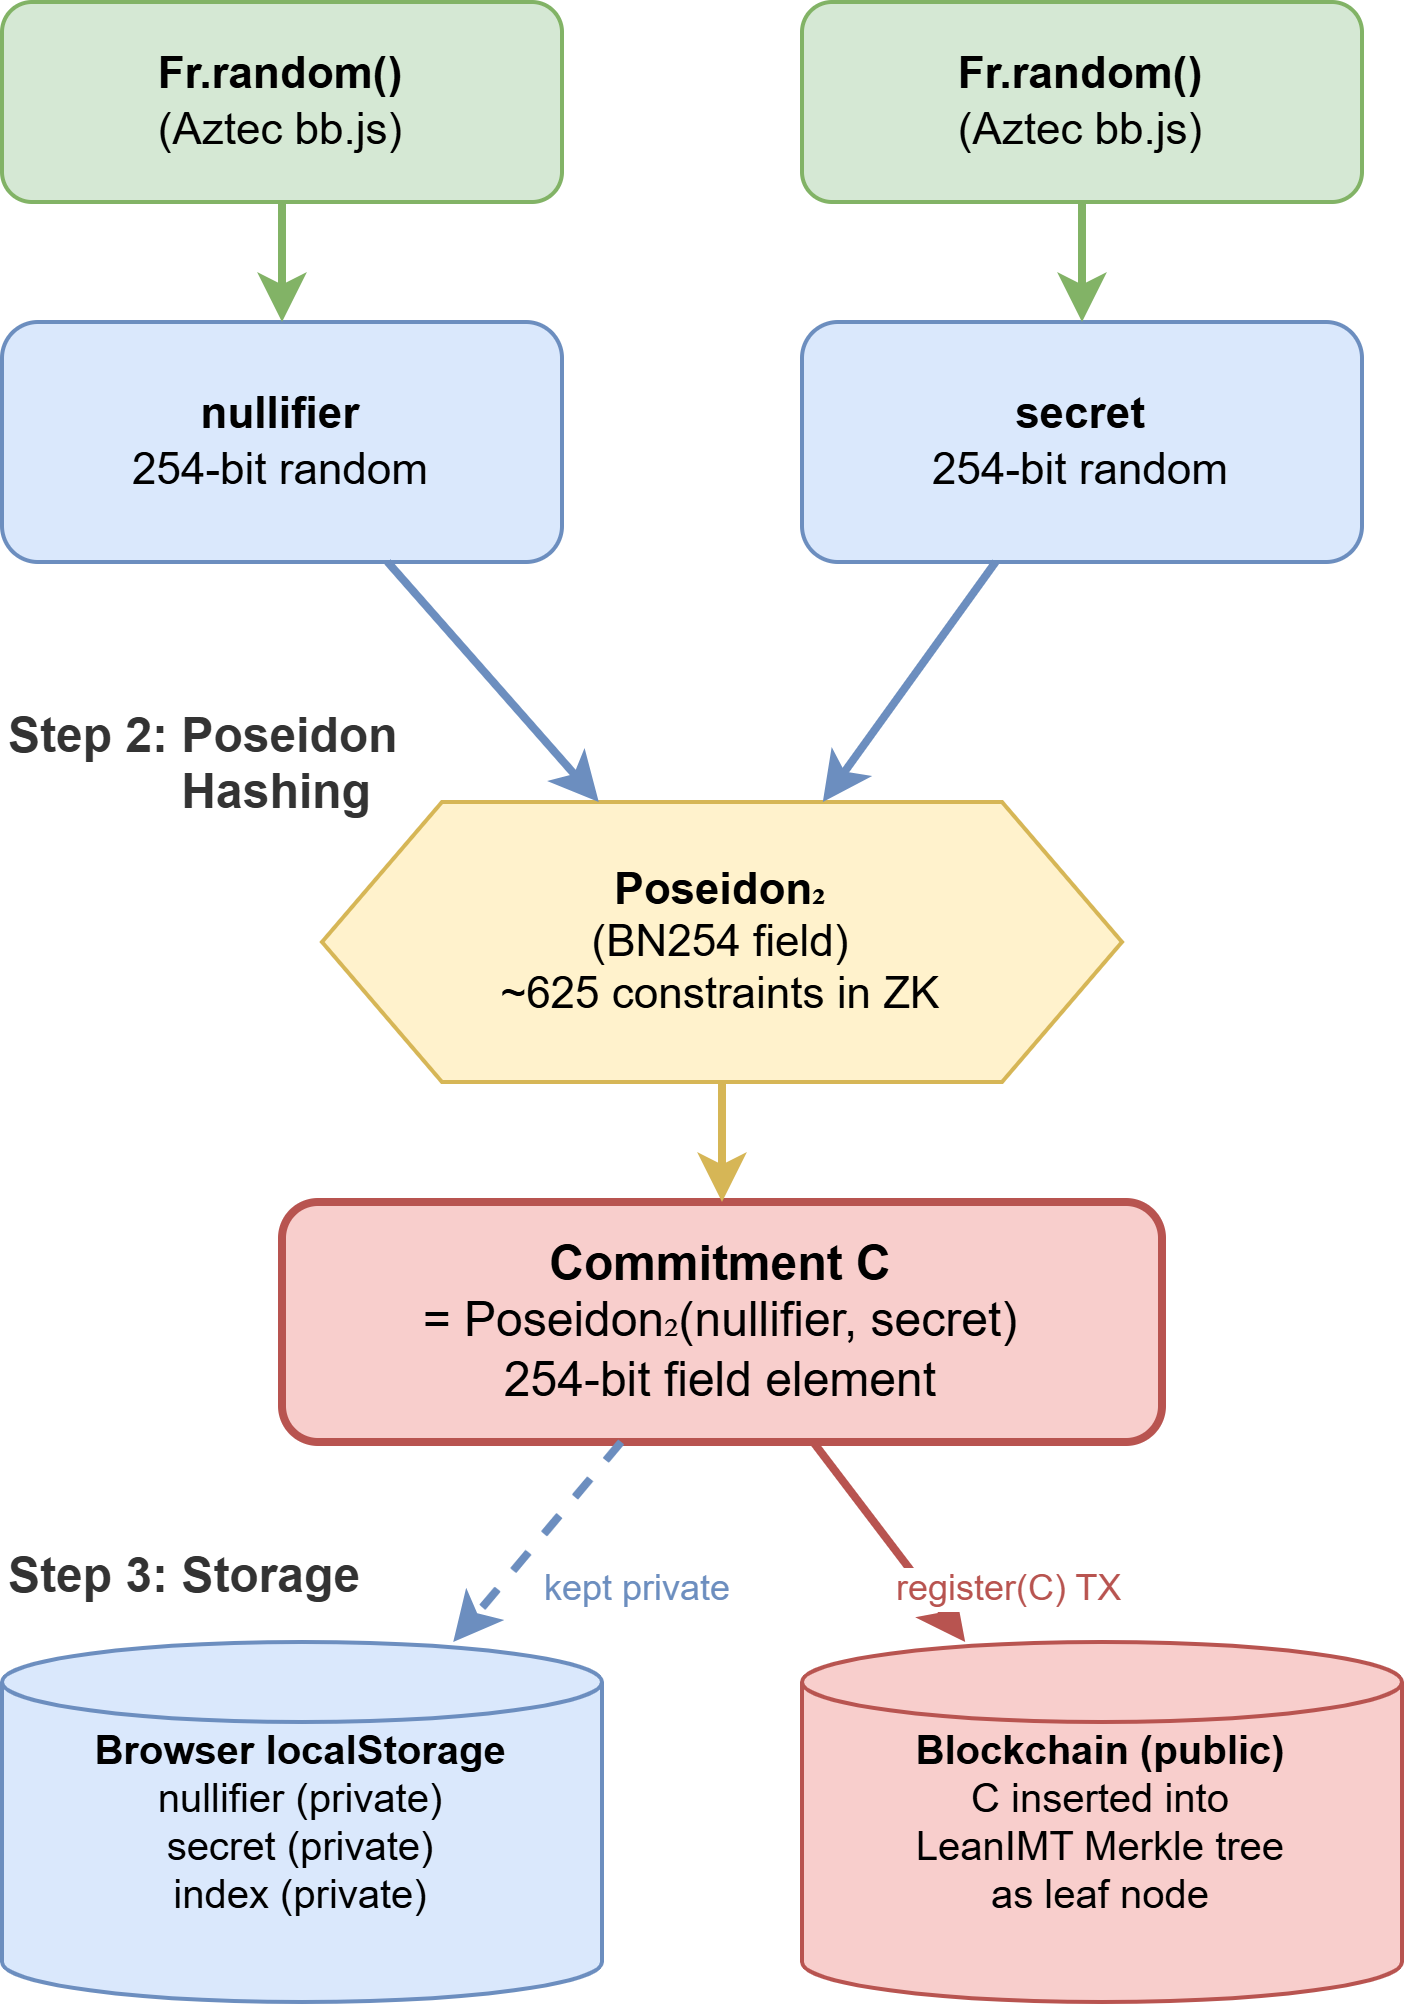

The diagram above was exported from draw.io. Its source (the exported page's mxGraphModel, read from the mxfile embedded in the PNG):
<mxGraphModel dx="1873" dy="1105" grid="1" gridSize="10" guides="1" tooltips="1" connect="1" arrows="1" fold="1" page="1" pageScale="1" pageWidth="850" pageHeight="1100" math="0" shadow="0">
  <root>
    <mxCell id="0" />
    <mxCell id="1" parent="0" />
    <mxCell id="czs7f9Tt_ER3GXNykYJt-173" parent="1" style="rounded=1;whiteSpace=wrap;html=1;fillColor=#d5e8d4;strokeColor=#82b366;fontSize=11;" value="&lt;b&gt;Fr.random()&lt;/b&gt;&lt;br&gt;(Aztec bb.js)" vertex="1">
      <mxGeometry height="50" width="140" x="50" y="100" as="geometry" />
    </mxCell>
    <mxCell id="czs7f9Tt_ER3GXNykYJt-174" parent="1" style="rounded=1;whiteSpace=wrap;html=1;fillColor=#d5e8d4;strokeColor=#82b366;fontSize=11;" value="&lt;b&gt;Fr.random()&lt;/b&gt;&lt;br&gt;(Aztec bb.js)" vertex="1">
      <mxGeometry height="50" width="140" x="250" y="100" as="geometry" />
    </mxCell>
    <mxCell id="czs7f9Tt_ER3GXNykYJt-175" parent="1" style="rounded=1;whiteSpace=wrap;html=1;fillColor=#dae8fc;strokeColor=#6c8ebf;fontSize=11;" value="&lt;b&gt;nullifier&lt;/b&gt;&lt;br&gt;254-bit random" vertex="1">
      <mxGeometry height="60" width="140" x="50" y="180" as="geometry" />
    </mxCell>
    <mxCell id="czs7f9Tt_ER3GXNykYJt-176" parent="1" style="rounded=1;whiteSpace=wrap;html=1;fillColor=#dae8fc;strokeColor=#6c8ebf;fontSize=11;" value="&lt;b&gt;secret&lt;/b&gt;&lt;br&gt;254-bit random" vertex="1">
      <mxGeometry height="60" width="140" x="250" y="180" as="geometry" />
    </mxCell>
    <mxCell id="czs7f9Tt_ER3GXNykYJt-177" edge="1" parent="1" source="czs7f9Tt_ER3GXNykYJt-173" style="rounded=1;strokeWidth=2;strokeColor=#82b366;" target="czs7f9Tt_ER3GXNykYJt-175">
      <mxGeometry relative="1" as="geometry" />
    </mxCell>
    <mxCell id="czs7f9Tt_ER3GXNykYJt-178" edge="1" parent="1" source="czs7f9Tt_ER3GXNykYJt-174" style="rounded=1;strokeWidth=2;strokeColor=#82b366;" target="czs7f9Tt_ER3GXNykYJt-176">
      <mxGeometry relative="1" as="geometry" />
    </mxCell>
    <mxCell id="czs7f9Tt_ER3GXNykYJt-179" parent="1" style="text;html=1;fontSize=12;align=left;fontColor=#333;" value="&lt;b&gt;Step 2: Poseidon&amp;nbsp;&lt;/b&gt;&lt;div&gt;&lt;b&gt;&amp;nbsp; &amp;nbsp; &amp;nbsp; &amp;nbsp; &amp;nbsp; &amp;nbsp; &amp;nbsp;Hashing&lt;/b&gt;&lt;/div&gt;" vertex="1">
      <mxGeometry height="25" width="300" x="50" y="270" as="geometry" />
    </mxCell>
    <mxCell id="czs7f9Tt_ER3GXNykYJt-180" parent="1" style="shape=hexagon;perimeter=hexagonPerimeter2;whiteSpace=wrap;html=1;fillColor=#fff2cc;strokeColor=#d6b656;fontSize=11;size=0.15;" value="&lt;b&gt;Poseidon₂&lt;/b&gt;&lt;br&gt;(BN254 field)&lt;br&gt;~625 constraints in ZK" vertex="1">
      <mxGeometry height="70" width="200" x="130" y="300" as="geometry" />
    </mxCell>
    <mxCell id="czs7f9Tt_ER3GXNykYJt-181" edge="1" parent="1" source="czs7f9Tt_ER3GXNykYJt-175" style="rounded=1;strokeWidth=2;strokeColor=#6c8ebf;" target="czs7f9Tt_ER3GXNykYJt-180">
      <mxGeometry relative="1" as="geometry" />
    </mxCell>
    <mxCell id="czs7f9Tt_ER3GXNykYJt-182" edge="1" parent="1" source="czs7f9Tt_ER3GXNykYJt-176" style="rounded=1;strokeWidth=2;strokeColor=#6c8ebf;" target="czs7f9Tt_ER3GXNykYJt-180">
      <mxGeometry relative="1" as="geometry" />
    </mxCell>
    <mxCell id="czs7f9Tt_ER3GXNykYJt-183" parent="1" style="rounded=1;whiteSpace=wrap;html=1;fillColor=#f8cecc;strokeColor=#b85450;fontSize=12;strokeWidth=2;" value="&lt;b&gt;Commitment C&lt;/b&gt;&lt;br&gt;= Poseidon₂(nullifier, secret)&lt;br&gt;254-bit field element" vertex="1">
      <mxGeometry height="60" width="220" x="120" y="400" as="geometry" />
    </mxCell>
    <mxCell id="czs7f9Tt_ER3GXNykYJt-184" edge="1" parent="1" source="czs7f9Tt_ER3GXNykYJt-180" style="rounded=1;strokeWidth=2;strokeColor=#d6b656;" target="czs7f9Tt_ER3GXNykYJt-183">
      <mxGeometry relative="1" as="geometry" />
    </mxCell>
    <mxCell id="czs7f9Tt_ER3GXNykYJt-185" parent="1" style="text;html=1;fontSize=12;align=left;fontColor=#333;" value="&lt;b&gt;Step 3: Storage&lt;/b&gt;" vertex="1">
      <mxGeometry height="25" width="200" x="50" y="480" as="geometry" />
    </mxCell>
    <mxCell id="czs7f9Tt_ER3GXNykYJt-186" parent="1" style="shape=cylinder3;whiteSpace=wrap;html=1;fillColor=#dae8fc;strokeColor=#6c8ebf;size=10;fontSize=10;" value="&lt;b&gt;Browser localStorage&lt;/b&gt;&lt;br&gt;nullifier (private)&lt;br&gt;secret (private)&lt;br&gt;index (private)" vertex="1">
      <mxGeometry height="90" width="150" x="50" y="510" as="geometry" />
    </mxCell>
    <mxCell id="czs7f9Tt_ER3GXNykYJt-187" parent="1" style="shape=cylinder3;whiteSpace=wrap;html=1;fillColor=#f8cecc;strokeColor=#b85450;size=10;fontSize=10;" value="&lt;b&gt;Blockchain (public)&lt;/b&gt;&lt;br&gt;C inserted into&lt;br&gt;LeanIMT Merkle tree&lt;br&gt;as leaf node" vertex="1">
      <mxGeometry height="90" width="150" x="250" y="510" as="geometry" />
    </mxCell>
    <mxCell id="czs7f9Tt_ER3GXNykYJt-188" edge="1" parent="1" source="czs7f9Tt_ER3GXNykYJt-183" style="rounded=1;strokeWidth=2;strokeColor=#6c8ebf;dashed=1;" target="czs7f9Tt_ER3GXNykYJt-186">
      <mxGeometry relative="1" as="geometry" />
    </mxCell>
    <mxCell id="czs7f9Tt_ER3GXNykYJt-189" connectable="0" parent="czs7f9Tt_ER3GXNykYJt-188" style="edgeLabel;html=1;fontSize=9;fontColor=#6c8ebf;" value="kept private" vertex="1">
      <mxGeometry relative="1" as="geometry" />
    </mxCell>
    <mxCell id="czs7f9Tt_ER3GXNykYJt-190" edge="1" parent="1" source="czs7f9Tt_ER3GXNykYJt-183" style="rounded=1;strokeWidth=2;strokeColor=#b85450;" target="czs7f9Tt_ER3GXNykYJt-187">
      <mxGeometry relative="1" as="geometry" />
    </mxCell>
    <mxCell id="czs7f9Tt_ER3GXNykYJt-191" connectable="0" parent="czs7f9Tt_ER3GXNykYJt-190" style="edgeLabel;html=1;fontSize=9;fontColor=#b85450;" value="register(C) TX" vertex="1">
      <mxGeometry relative="1" as="geometry" />
    </mxCell>
  </root>
</mxGraphModel>